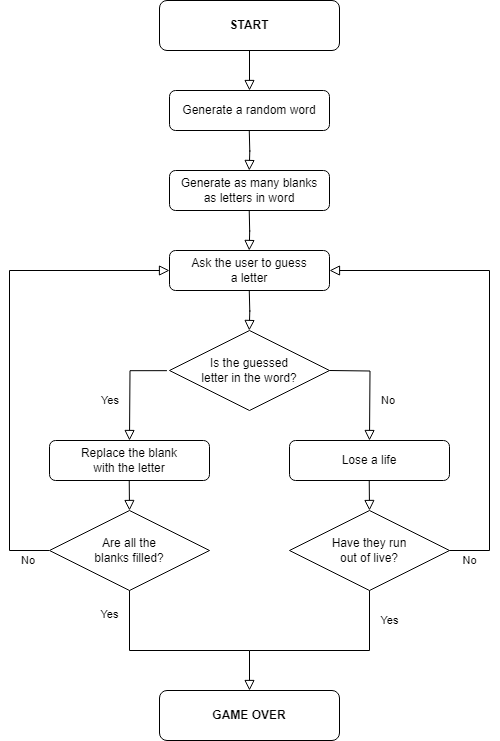

The diagram above was exported from draw.io. Its source (the exported page's mxGraphModel, read from the mxfile embedded in the PNG):
<mxGraphModel dx="1640" dy="642" grid="1" gridSize="10" guides="1" tooltips="1" connect="1" arrows="1" fold="1" page="1" pageScale="1" pageWidth="827" pageHeight="1169" math="0" shadow="0">
  <root>
    <mxCell id="WIyWlLk6GJQsqaUBKTNV-0" />
    <mxCell id="WIyWlLk6GJQsqaUBKTNV-1" parent="WIyWlLk6GJQsqaUBKTNV-0" />
    <mxCell id="WIyWlLk6GJQsqaUBKTNV-2" value="" style="rounded=0;html=1;jettySize=auto;orthogonalLoop=1;fontSize=11;endArrow=block;endFill=0;endSize=8;strokeWidth=1;shadow=0;labelBackgroundColor=none;edgeStyle=orthogonalEdgeStyle;entryX=0.5;entryY=0;entryDx=0;entryDy=0;" parent="WIyWlLk6GJQsqaUBKTNV-1" source="WIyWlLk6GJQsqaUBKTNV-3" target="-v53oGunnSw757dh6QU4-0" edge="1">
      <mxGeometry relative="1" as="geometry">
        <mxPoint x="220" y="80" as="targetPoint" />
      </mxGeometry>
    </mxCell>
    <mxCell id="WIyWlLk6GJQsqaUBKTNV-3" value="START" style="rounded=1;whiteSpace=wrap;html=1;fontSize=12;glass=0;strokeWidth=1;shadow=0;fontStyle=1" parent="WIyWlLk6GJQsqaUBKTNV-1" vertex="1">
      <mxGeometry x="270" width="180" height="50" as="geometry" />
    </mxCell>
    <mxCell id="-v53oGunnSw757dh6QU4-0" value="Generate a random word" style="rounded=1;whiteSpace=wrap;html=1;fontSize=12;glass=0;strokeWidth=1;shadow=0;" vertex="1" parent="WIyWlLk6GJQsqaUBKTNV-1">
      <mxGeometry x="280" y="90" width="160" height="40" as="geometry" />
    </mxCell>
    <mxCell id="-v53oGunnSw757dh6QU4-5" value="Generate as many blanks&lt;br&gt;as letters in word" style="rounded=1;whiteSpace=wrap;html=1;fontSize=12;glass=0;strokeWidth=1;shadow=0;" vertex="1" parent="WIyWlLk6GJQsqaUBKTNV-1">
      <mxGeometry x="280" y="170" width="160" height="40" as="geometry" />
    </mxCell>
    <mxCell id="-v53oGunnSw757dh6QU4-6" value="" style="rounded=0;html=1;jettySize=auto;orthogonalLoop=1;fontSize=11;endArrow=block;endFill=0;endSize=8;strokeWidth=1;shadow=0;labelBackgroundColor=none;edgeStyle=orthogonalEdgeStyle;" edge="1" parent="WIyWlLk6GJQsqaUBKTNV-1">
      <mxGeometry relative="1" as="geometry">
        <mxPoint x="359.77" y="130" as="sourcePoint" />
        <mxPoint x="359.77" y="170" as="targetPoint" />
      </mxGeometry>
    </mxCell>
    <mxCell id="-v53oGunnSw757dh6QU4-9" value="" style="rounded=0;html=1;jettySize=auto;orthogonalLoop=1;fontSize=11;endArrow=block;endFill=0;endSize=8;strokeWidth=1;shadow=0;labelBackgroundColor=none;edgeStyle=orthogonalEdgeStyle;" edge="1" parent="WIyWlLk6GJQsqaUBKTNV-1">
      <mxGeometry relative="1" as="geometry">
        <mxPoint x="359.72999999999996" y="210" as="sourcePoint" />
        <mxPoint x="359.72999999999996" y="250" as="targetPoint" />
      </mxGeometry>
    </mxCell>
    <mxCell id="-v53oGunnSw757dh6QU4-10" value="Ask the user to guess&lt;br&gt;a letter" style="rounded=1;whiteSpace=wrap;html=1;fontSize=12;glass=0;strokeWidth=1;shadow=0;" vertex="1" parent="WIyWlLk6GJQsqaUBKTNV-1">
      <mxGeometry x="280" y="250" width="160" height="40" as="geometry" />
    </mxCell>
    <mxCell id="-v53oGunnSw757dh6QU4-11" value="" style="rounded=0;html=1;jettySize=auto;orthogonalLoop=1;fontSize=11;endArrow=block;endFill=0;endSize=8;strokeWidth=1;shadow=0;labelBackgroundColor=none;edgeStyle=orthogonalEdgeStyle;" edge="1" parent="WIyWlLk6GJQsqaUBKTNV-1">
      <mxGeometry relative="1" as="geometry">
        <mxPoint x="359.77" y="290" as="sourcePoint" />
        <mxPoint x="359.77" y="330" as="targetPoint" />
      </mxGeometry>
    </mxCell>
    <mxCell id="-v53oGunnSw757dh6QU4-12" value="Is the guessed&lt;br&gt;letter in the word?" style="rhombus;align=center;verticalAlign=middle;html=1;labelBorderColor=none;whiteSpace=wrap;" vertex="1" parent="WIyWlLk6GJQsqaUBKTNV-1">
      <mxGeometry x="280" y="330" width="160" height="80" as="geometry" />
    </mxCell>
    <mxCell id="-v53oGunnSw757dh6QU4-13" value="No" style="rounded=0;html=1;jettySize=auto;orthogonalLoop=1;fontSize=11;endArrow=block;endFill=0;endSize=8;strokeWidth=1;shadow=0;labelBackgroundColor=none;edgeStyle=orthogonalEdgeStyle;align=left;" edge="1" parent="WIyWlLk6GJQsqaUBKTNV-1">
      <mxGeometry x="0.2715" y="10" relative="1" as="geometry">
        <mxPoint x="440" y="370" as="sourcePoint" />
        <mxPoint x="480" y="440" as="targetPoint" />
        <mxPoint as="offset" />
      </mxGeometry>
    </mxCell>
    <mxCell id="-v53oGunnSw757dh6QU4-18" value="Yes" style="rounded=0;html=1;jettySize=auto;orthogonalLoop=1;fontSize=11;endArrow=block;endFill=0;endSize=8;strokeWidth=1;shadow=0;labelBackgroundColor=none;edgeStyle=orthogonalEdgeStyle;align=left;exitX=-0.016;exitY=0.502;exitDx=0;exitDy=0;exitPerimeter=0;" edge="1" parent="WIyWlLk6GJQsqaUBKTNV-1" source="-v53oGunnSw757dh6QU4-12">
      <mxGeometry x="0.2538" y="-30" relative="1" as="geometry">
        <mxPoint x="200" y="370" as="sourcePoint" />
        <mxPoint x="240" y="440" as="targetPoint" />
        <mxPoint as="offset" />
      </mxGeometry>
    </mxCell>
    <mxCell id="-v53oGunnSw757dh6QU4-19" value="Lose a life" style="rounded=1;whiteSpace=wrap;html=1;fontSize=12;glass=0;strokeWidth=1;shadow=0;" vertex="1" parent="WIyWlLk6GJQsqaUBKTNV-1">
      <mxGeometry x="400" y="440" width="160" height="40" as="geometry" />
    </mxCell>
    <mxCell id="-v53oGunnSw757dh6QU4-20" value="Replace the blank&lt;br&gt;with the letter" style="rounded=1;whiteSpace=wrap;html=1;fontSize=12;glass=0;strokeWidth=1;shadow=0;" vertex="1" parent="WIyWlLk6GJQsqaUBKTNV-1">
      <mxGeometry x="160" y="440" width="160" height="40" as="geometry" />
    </mxCell>
    <mxCell id="-v53oGunnSw757dh6QU4-22" value="" style="rounded=0;html=1;jettySize=auto;orthogonalLoop=1;fontSize=11;endArrow=block;endFill=0;endSize=8;strokeWidth=1;shadow=0;labelBackgroundColor=none;edgeStyle=orthogonalEdgeStyle;" edge="1" parent="WIyWlLk6GJQsqaUBKTNV-1">
      <mxGeometry relative="1" as="geometry">
        <mxPoint x="479.74" y="480" as="sourcePoint" />
        <mxPoint x="480" y="510" as="targetPoint" />
      </mxGeometry>
    </mxCell>
    <mxCell id="-v53oGunnSw757dh6QU4-23" value="" style="rounded=0;html=1;jettySize=auto;orthogonalLoop=1;fontSize=11;endArrow=block;endFill=0;endSize=8;strokeWidth=1;shadow=0;labelBackgroundColor=none;edgeStyle=orthogonalEdgeStyle;" edge="1" parent="WIyWlLk6GJQsqaUBKTNV-1">
      <mxGeometry relative="1" as="geometry">
        <mxPoint x="239.73999999999998" y="480" as="sourcePoint" />
        <mxPoint x="240" y="510" as="targetPoint" />
      </mxGeometry>
    </mxCell>
    <mxCell id="-v53oGunnSw757dh6QU4-24" value="Have they run&lt;br&gt;out of live?" style="rhombus;align=center;verticalAlign=middle;html=1;labelBorderColor=none;whiteSpace=wrap;" vertex="1" parent="WIyWlLk6GJQsqaUBKTNV-1">
      <mxGeometry x="400" y="510" width="160" height="80" as="geometry" />
    </mxCell>
    <mxCell id="-v53oGunnSw757dh6QU4-25" value="Are all the&lt;br&gt;blanks filled?" style="rhombus;align=center;verticalAlign=middle;html=1;labelBorderColor=none;whiteSpace=wrap;" vertex="1" parent="WIyWlLk6GJQsqaUBKTNV-1">
      <mxGeometry x="160" y="510" width="160" height="80" as="geometry" />
    </mxCell>
    <mxCell id="-v53oGunnSw757dh6QU4-26" value="No" style="rounded=0;html=1;jettySize=auto;orthogonalLoop=1;fontSize=11;endArrow=block;endFill=0;endSize=8;strokeWidth=1;shadow=0;labelBackgroundColor=none;edgeStyle=orthogonalEdgeStyle;entryX=0;entryY=0.5;entryDx=0;entryDy=0;align=left;" edge="1" parent="WIyWlLk6GJQsqaUBKTNV-1">
      <mxGeometry x="-0.877" y="10" relative="1" as="geometry">
        <mxPoint x="159.49" y="550" as="sourcePoint" />
        <mxPoint x="279.99999999999994" y="270" as="targetPoint" />
        <Array as="points">
          <mxPoint x="120" y="550" />
          <mxPoint x="120" y="270" />
        </Array>
        <mxPoint as="offset" />
      </mxGeometry>
    </mxCell>
    <mxCell id="-v53oGunnSw757dh6QU4-28" value="No" style="rounded=0;html=1;jettySize=auto;orthogonalLoop=1;fontSize=11;endArrow=block;endFill=0;endSize=8;strokeWidth=1;shadow=0;labelBackgroundColor=none;edgeStyle=orthogonalEdgeStyle;entryX=1;entryY=0.5;entryDx=0;entryDy=0;" edge="1" parent="WIyWlLk6GJQsqaUBKTNV-1" target="-v53oGunnSw757dh6QU4-10">
      <mxGeometry x="-0.9167" y="-10" relative="1" as="geometry">
        <mxPoint x="560" y="550" as="sourcePoint" />
        <mxPoint x="680" y="280" as="targetPoint" />
        <Array as="points">
          <mxPoint x="600" y="550" />
          <mxPoint x="600" y="270" />
        </Array>
        <mxPoint as="offset" />
      </mxGeometry>
    </mxCell>
    <mxCell id="-v53oGunnSw757dh6QU4-29" value="Yes" style="rounded=0;html=1;jettySize=auto;orthogonalLoop=1;fontSize=11;endArrow=block;endFill=0;endSize=8;strokeWidth=1;shadow=0;labelBackgroundColor=none;edgeStyle=orthogonalEdgeStyle;exitX=0.5;exitY=1;exitDx=0;exitDy=0;" edge="1" parent="WIyWlLk6GJQsqaUBKTNV-1" source="-v53oGunnSw757dh6QU4-25">
      <mxGeometry x="-0.7857" y="-20" relative="1" as="geometry">
        <mxPoint x="190" y="650" as="sourcePoint" />
        <mxPoint x="360" y="690" as="targetPoint" />
        <Array as="points">
          <mxPoint x="240" y="650" />
          <mxPoint x="360" y="650" />
        </Array>
        <mxPoint as="offset" />
      </mxGeometry>
    </mxCell>
    <mxCell id="-v53oGunnSw757dh6QU4-34" value="Yes" style="endArrow=none;html=1;rounded=0;" edge="1" parent="WIyWlLk6GJQsqaUBKTNV-1">
      <mxGeometry y="-20" width="50" height="50" relative="1" as="geometry">
        <mxPoint x="480" y="650" as="sourcePoint" />
        <mxPoint x="480" y="590" as="targetPoint" />
        <mxPoint as="offset" />
      </mxGeometry>
    </mxCell>
    <mxCell id="-v53oGunnSw757dh6QU4-35" value="" style="endArrow=none;html=1;rounded=0;" edge="1" parent="WIyWlLk6GJQsqaUBKTNV-1">
      <mxGeometry width="50" height="50" relative="1" as="geometry">
        <mxPoint x="360" y="650" as="sourcePoint" />
        <mxPoint x="480" y="650" as="targetPoint" />
      </mxGeometry>
    </mxCell>
    <mxCell id="-v53oGunnSw757dh6QU4-36" value="GAME OVER" style="rounded=1;whiteSpace=wrap;html=1;fontSize=12;glass=0;strokeWidth=1;shadow=0;fontStyle=1" vertex="1" parent="WIyWlLk6GJQsqaUBKTNV-1">
      <mxGeometry x="270" y="690" width="180" height="50" as="geometry" />
    </mxCell>
  </root>
</mxGraphModel>